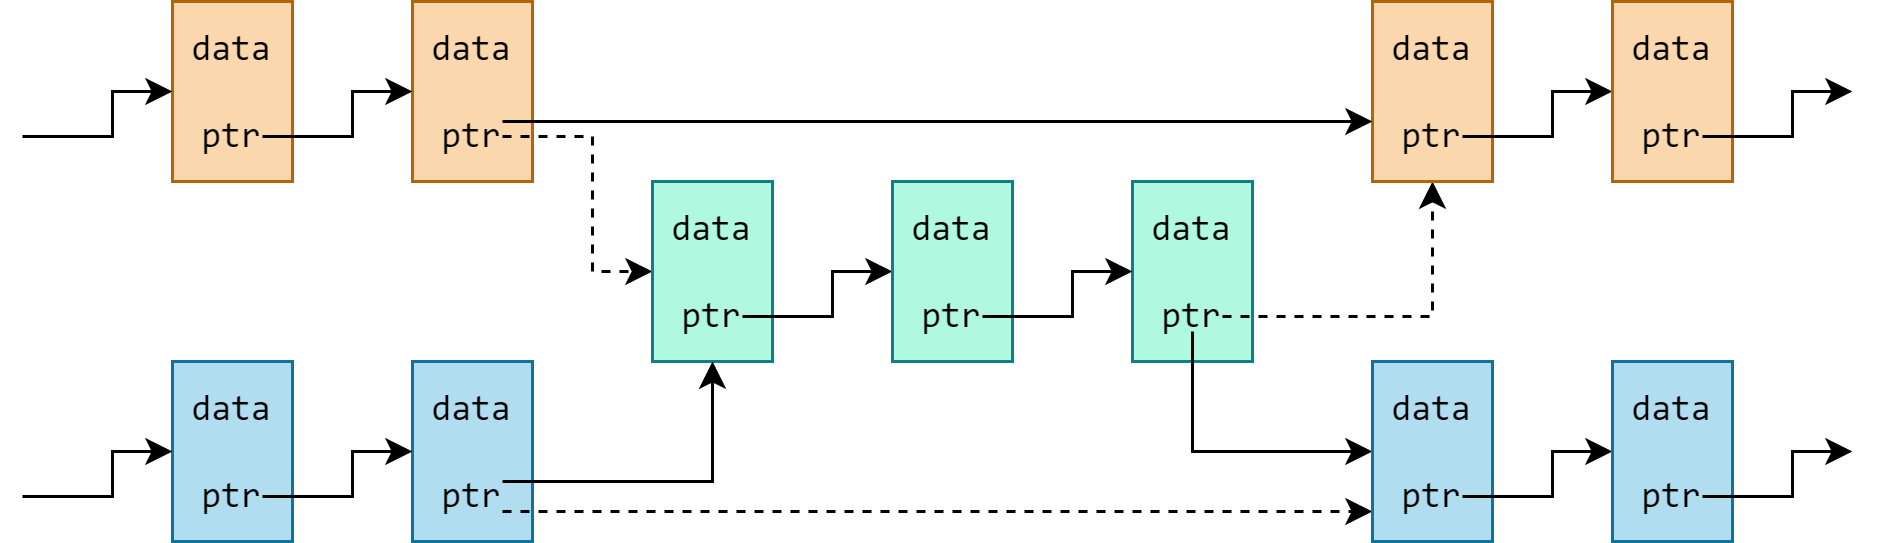

The diagram above was exported from draw.io. Its source (the exported page's mxGraphModel, read from the mxfile embedded in the PNG):
<mxGraphModel dx="977" dy="671" grid="1" gridSize="10" guides="1" tooltips="1" connect="1" arrows="1" fold="1" page="1" pageScale="1" pageWidth="850" pageHeight="1100" math="0" shadow="0">
  <root>
    <mxCell id="0" />
    <mxCell id="1" parent="0" />
    <mxCell id="fBeSizHoTM2zkZ8skBRZ-15" value="data&lt;br&gt;&lt;br&gt;ptr" style="rounded=0;whiteSpace=wrap;html=1;fillColor=#fad7ac;strokeColor=#b46504;fontFamily=consolas;" parent="1" vertex="1">
      <mxGeometry x="120" y="240" width="40" height="60" as="geometry" />
    </mxCell>
    <mxCell id="fBeSizHoTM2zkZ8skBRZ-1" value="data&lt;br&gt;&lt;br&gt;ptr" style="rounded=0;whiteSpace=wrap;html=1;fillColor=#fad7ac;strokeColor=#b46504;fontFamily=consolas;" parent="1" vertex="1">
      <mxGeometry x="200" y="240" width="40" height="60" as="geometry" />
    </mxCell>
    <mxCell id="fBeSizHoTM2zkZ8skBRZ-5" style="edgeStyle=orthogonalEdgeStyle;rounded=0;orthogonalLoop=1;jettySize=auto;html=1;exitX=0.75;exitY=0.75;exitDx=0;exitDy=0;exitPerimeter=0;dashed=1;" parent="1" source="fBeSizHoTM2zkZ8skBRZ-1" target="fBeSizHoTM2zkZ8skBRZ-2" edge="1">
      <mxGeometry relative="1" as="geometry" />
    </mxCell>
    <mxCell id="fBeSizHoTM2zkZ8skBRZ-2" value="data&lt;br&gt;&lt;br&gt;ptr" style="rounded=0;whiteSpace=wrap;html=1;fillColor=#B0F9E0;strokeColor=#0E8088;fontFamily=consolas;" parent="1" vertex="1">
      <mxGeometry x="280" y="300" width="40" height="60" as="geometry" />
    </mxCell>
    <mxCell id="fBeSizHoTM2zkZ8skBRZ-6" style="edgeStyle=orthogonalEdgeStyle;rounded=0;orthogonalLoop=1;jettySize=auto;html=1;exitX=0.75;exitY=0.75;exitDx=0;exitDy=0;exitPerimeter=0;" parent="1" source="fBeSizHoTM2zkZ8skBRZ-2" target="fBeSizHoTM2zkZ8skBRZ-3" edge="1">
      <mxGeometry relative="1" as="geometry">
        <Array as="points" />
      </mxGeometry>
    </mxCell>
    <mxCell id="fBeSizHoTM2zkZ8skBRZ-3" value="data&lt;br&gt;&lt;br&gt;ptr" style="rounded=0;whiteSpace=wrap;html=1;fillColor=#B0F9E0;strokeColor=#0E8088;fontFamily=consolas;" parent="1" vertex="1">
      <mxGeometry x="360" y="300" width="40" height="60" as="geometry" />
    </mxCell>
    <mxCell id="fBeSizHoTM2zkZ8skBRZ-8" style="edgeStyle=orthogonalEdgeStyle;rounded=0;orthogonalLoop=1;jettySize=auto;html=1;exitX=0.75;exitY=0.75;exitDx=0;exitDy=0;exitPerimeter=0;" parent="1" source="fBeSizHoTM2zkZ8skBRZ-15" target="fBeSizHoTM2zkZ8skBRZ-1" edge="1">
      <mxGeometry relative="1" as="geometry">
        <mxPoint x="150" y="285" as="sourcePoint" />
        <mxPoint x="200" y="270" as="targetPoint" />
        <Array as="points">
          <mxPoint x="180" y="285" />
          <mxPoint x="180" y="270" />
        </Array>
      </mxGeometry>
    </mxCell>
    <mxCell id="fBeSizHoTM2zkZ8skBRZ-16" style="edgeStyle=orthogonalEdgeStyle;rounded=0;orthogonalLoop=1;jettySize=auto;html=1;exitX=0.75;exitY=0.75;exitDx=0;exitDy=0;exitPerimeter=0;" parent="1" edge="1">
      <mxGeometry relative="1" as="geometry">
        <mxPoint x="70" y="285" as="sourcePoint" />
        <mxPoint x="120" y="270" as="targetPoint" />
        <Array as="points">
          <mxPoint x="100" y="285" />
          <mxPoint x="100" y="270" />
        </Array>
      </mxGeometry>
    </mxCell>
    <mxCell id="fBeSizHoTM2zkZ8skBRZ-18" value="data&lt;br&gt;&lt;br&gt;ptr" style="rounded=0;whiteSpace=wrap;html=1;fillColor=#B0F9E0;strokeColor=#0E8088;fontFamily=consolas;" parent="1" vertex="1">
      <mxGeometry x="440" y="300" width="40" height="60" as="geometry" />
    </mxCell>
    <mxCell id="fBeSizHoTM2zkZ8skBRZ-45" style="edgeStyle=orthogonalEdgeStyle;rounded=0;orthogonalLoop=1;jettySize=auto;html=1;exitX=0.5;exitY=0.833;exitDx=0;exitDy=0;exitPerimeter=0;" parent="1" source="fBeSizHoTM2zkZ8skBRZ-18" target="fBeSizHoTM2zkZ8skBRZ-37" edge="1">
      <mxGeometry relative="1" as="geometry">
        <Array as="points">
          <mxPoint x="460" y="390" />
        </Array>
      </mxGeometry>
    </mxCell>
    <mxCell id="fBeSizHoTM2zkZ8skBRZ-19" style="edgeStyle=orthogonalEdgeStyle;rounded=0;orthogonalLoop=1;jettySize=auto;html=1;exitX=0.75;exitY=0.75;exitDx=0;exitDy=0;exitPerimeter=0;dashed=1;" parent="1" source="fBeSizHoTM2zkZ8skBRZ-18" target="fBeSizHoTM2zkZ8skBRZ-20" edge="1">
      <mxGeometry relative="1" as="geometry">
        <Array as="points">
          <mxPoint x="540" y="345" />
        </Array>
      </mxGeometry>
    </mxCell>
    <mxCell id="fBeSizHoTM2zkZ8skBRZ-20" value="data&lt;br&gt;&lt;br&gt;ptr" style="rounded=0;whiteSpace=wrap;html=1;fillColor=#fad7ac;strokeColor=#b46504;fontFamily=consolas;" parent="1" vertex="1">
      <mxGeometry x="520" y="240" width="40" height="60" as="geometry" />
    </mxCell>
    <mxCell id="fBeSizHoTM2zkZ8skBRZ-21" style="edgeStyle=orthogonalEdgeStyle;rounded=0;orthogonalLoop=1;jettySize=auto;html=1;exitX=0.75;exitY=0.75;exitDx=0;exitDy=0;exitPerimeter=0;" parent="1" source="fBeSizHoTM2zkZ8skBRZ-20" target="fBeSizHoTM2zkZ8skBRZ-22" edge="1">
      <mxGeometry relative="1" as="geometry">
        <Array as="points" />
      </mxGeometry>
    </mxCell>
    <mxCell id="fBeSizHoTM2zkZ8skBRZ-22" value="data&lt;br&gt;&lt;br&gt;ptr" style="rounded=0;whiteSpace=wrap;html=1;fillColor=#fad7ac;strokeColor=#b46504;fontFamily=consolas;" parent="1" vertex="1">
      <mxGeometry x="600" y="240" width="40" height="60" as="geometry" />
    </mxCell>
    <mxCell id="fBeSizHoTM2zkZ8skBRZ-23" style="edgeStyle=orthogonalEdgeStyle;rounded=0;orthogonalLoop=1;jettySize=auto;html=1;exitX=0.75;exitY=0.75;exitDx=0;exitDy=0;exitPerimeter=0;" parent="1" source="fBeSizHoTM2zkZ8skBRZ-3" target="fBeSizHoTM2zkZ8skBRZ-18" edge="1">
      <mxGeometry relative="1" as="geometry">
        <mxPoint x="390" y="345" as="sourcePoint" />
        <mxPoint x="440" y="330" as="targetPoint" />
        <Array as="points">
          <mxPoint x="420" y="345" />
          <mxPoint x="420" y="330" />
        </Array>
      </mxGeometry>
    </mxCell>
    <mxCell id="fBeSizHoTM2zkZ8skBRZ-24" style="edgeStyle=orthogonalEdgeStyle;rounded=0;orthogonalLoop=1;jettySize=auto;html=1;exitX=0.75;exitY=0.75;exitDx=0;exitDy=0;exitPerimeter=0;" parent="1" edge="1">
      <mxGeometry relative="1" as="geometry">
        <mxPoint x="630" y="285" as="sourcePoint" />
        <mxPoint x="680" y="270" as="targetPoint" />
        <Array as="points">
          <mxPoint x="660" y="285" />
          <mxPoint x="660" y="270" />
        </Array>
      </mxGeometry>
    </mxCell>
    <mxCell id="fBeSizHoTM2zkZ8skBRZ-25" style="edgeStyle=orthogonalEdgeStyle;rounded=0;orthogonalLoop=1;jettySize=auto;html=1;exitX=0.75;exitY=0.667;exitDx=0;exitDy=0;exitPerimeter=0;" parent="1" source="fBeSizHoTM2zkZ8skBRZ-1" target="fBeSizHoTM2zkZ8skBRZ-20" edge="1">
      <mxGeometry relative="1" as="geometry">
        <Array as="points">
          <mxPoint x="450" y="280" />
          <mxPoint x="450" y="280" />
        </Array>
      </mxGeometry>
    </mxCell>
    <mxCell id="fBeSizHoTM2zkZ8skBRZ-27" value="data&lt;br&gt;&lt;br&gt;ptr" style="rounded=0;whiteSpace=wrap;html=1;fillColor=#b1ddf0;strokeColor=#10739e;fontFamily=consolas;" parent="1" vertex="1">
      <mxGeometry x="120" y="360" width="40" height="60" as="geometry" />
    </mxCell>
    <mxCell id="fBeSizHoTM2zkZ8skBRZ-28" value="data&lt;br&gt;&lt;br&gt;ptr" style="rounded=0;whiteSpace=wrap;html=1;fillColor=#b1ddf0;strokeColor=#10739e;fontFamily=consolas;" parent="1" vertex="1">
      <mxGeometry x="200" y="360" width="40" height="60" as="geometry" />
    </mxCell>
    <mxCell id="fBeSizHoTM2zkZ8skBRZ-44" style="edgeStyle=orthogonalEdgeStyle;rounded=0;orthogonalLoop=1;jettySize=auto;html=1;exitX=0.75;exitY=0.667;exitDx=0;exitDy=0;exitPerimeter=0;" parent="1" source="fBeSizHoTM2zkZ8skBRZ-28" target="fBeSizHoTM2zkZ8skBRZ-2" edge="1">
      <mxGeometry relative="1" as="geometry">
        <Array as="points">
          <mxPoint x="300" y="400" />
        </Array>
      </mxGeometry>
    </mxCell>
    <mxCell id="fBeSizHoTM2zkZ8skBRZ-43" style="edgeStyle=orthogonalEdgeStyle;rounded=0;orthogonalLoop=1;jettySize=auto;html=1;exitX=0.75;exitY=0.833;exitDx=0;exitDy=0;exitPerimeter=0;dashed=1;" parent="1" source="fBeSizHoTM2zkZ8skBRZ-28" target="fBeSizHoTM2zkZ8skBRZ-37" edge="1">
      <mxGeometry relative="1" as="geometry">
        <mxPoint x="230" y="410" as="sourcePoint" />
        <Array as="points">
          <mxPoint x="450" y="410" />
          <mxPoint x="450" y="410" />
        </Array>
      </mxGeometry>
    </mxCell>
    <mxCell id="fBeSizHoTM2zkZ8skBRZ-33" style="edgeStyle=orthogonalEdgeStyle;rounded=0;orthogonalLoop=1;jettySize=auto;html=1;exitX=0.75;exitY=0.75;exitDx=0;exitDy=0;exitPerimeter=0;" parent="1" source="fBeSizHoTM2zkZ8skBRZ-27" target="fBeSizHoTM2zkZ8skBRZ-28" edge="1">
      <mxGeometry relative="1" as="geometry">
        <mxPoint x="150" y="405" as="sourcePoint" />
        <mxPoint x="200" y="390" as="targetPoint" />
        <Array as="points">
          <mxPoint x="180" y="405" />
          <mxPoint x="180" y="390" />
        </Array>
      </mxGeometry>
    </mxCell>
    <mxCell id="fBeSizHoTM2zkZ8skBRZ-34" style="edgeStyle=orthogonalEdgeStyle;rounded=0;orthogonalLoop=1;jettySize=auto;html=1;exitX=0.75;exitY=0.75;exitDx=0;exitDy=0;exitPerimeter=0;" parent="1" edge="1">
      <mxGeometry relative="1" as="geometry">
        <mxPoint x="70" y="405" as="sourcePoint" />
        <mxPoint x="120" y="390" as="targetPoint" />
        <Array as="points">
          <mxPoint x="100" y="405" />
          <mxPoint x="100" y="390" />
        </Array>
      </mxGeometry>
    </mxCell>
    <mxCell id="fBeSizHoTM2zkZ8skBRZ-37" value="data&lt;br&gt;&lt;br&gt;ptr" style="rounded=0;whiteSpace=wrap;html=1;fillColor=#b1ddf0;strokeColor=#10739e;fontFamily=consolas;" parent="1" vertex="1">
      <mxGeometry x="520" y="360" width="40" height="60" as="geometry" />
    </mxCell>
    <mxCell id="fBeSizHoTM2zkZ8skBRZ-38" style="edgeStyle=orthogonalEdgeStyle;rounded=0;orthogonalLoop=1;jettySize=auto;html=1;exitX=0.75;exitY=0.75;exitDx=0;exitDy=0;exitPerimeter=0;" parent="1" source="fBeSizHoTM2zkZ8skBRZ-37" target="fBeSizHoTM2zkZ8skBRZ-39" edge="1">
      <mxGeometry relative="1" as="geometry">
        <Array as="points" />
      </mxGeometry>
    </mxCell>
    <mxCell id="fBeSizHoTM2zkZ8skBRZ-39" value="data&lt;br&gt;&lt;br&gt;ptr" style="rounded=0;whiteSpace=wrap;html=1;fillColor=#b1ddf0;strokeColor=#10739e;fontFamily=consolas;" parent="1" vertex="1">
      <mxGeometry x="600" y="360" width="40" height="60" as="geometry" />
    </mxCell>
    <mxCell id="fBeSizHoTM2zkZ8skBRZ-41" style="edgeStyle=orthogonalEdgeStyle;rounded=0;orthogonalLoop=1;jettySize=auto;html=1;exitX=0.75;exitY=0.75;exitDx=0;exitDy=0;exitPerimeter=0;" parent="1" edge="1">
      <mxGeometry relative="1" as="geometry">
        <mxPoint x="630" y="405" as="sourcePoint" />
        <mxPoint x="680" y="390" as="targetPoint" />
        <Array as="points">
          <mxPoint x="660" y="405" />
          <mxPoint x="660" y="390" />
        </Array>
      </mxGeometry>
    </mxCell>
  </root>
</mxGraphModel>